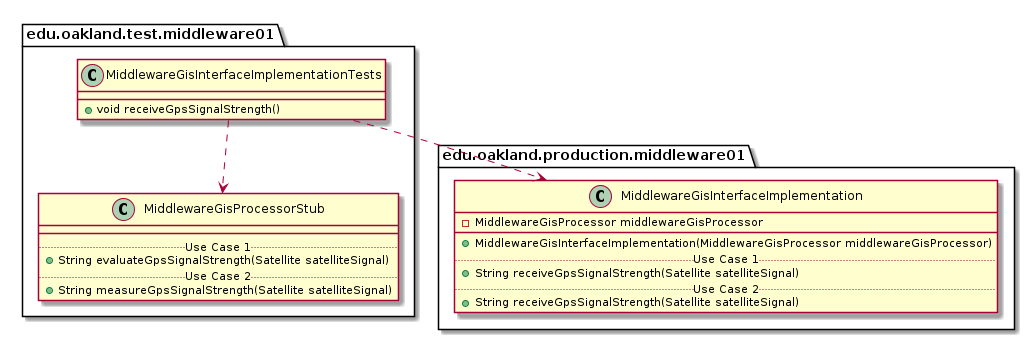

The diagram above was rendered by PlantUML. Its source (embedded in the PNG):
@startuml MiddlewareGisInterfaceImplementationTests_DirectDependencies


package edu.oakland.test.middleware01 {
  class MiddlewareGisInterfaceImplementationTests {
    + void receiveGpsSignalStrength()
  }
}



package edu.oakland.test.middleware01 {
    class MiddlewareGisProcessorStub {
        __
        .. Use Case 1 ..
        + String evaluateGpsSignalStrength(Satellite satelliteSignal)
        .. Use Case 2 ..
        + String measureGpsSignalStrength(Satellite satelliteSignal)
    }
}

MiddlewareGisInterfaceImplementationTests ..> MiddlewareGisProcessorStub


package edu.oakland.production.middleware01 {
    class MiddlewareGisInterfaceImplementation {
        - MiddlewareGisProcessor middlewareGisProcessor
        __
        + MiddlewareGisInterfaceImplementation(MiddlewareGisProcessor middlewareGisProcessor)
        .. Use Case 1 ..
        + String receiveGpsSignalStrength(Satellite satelliteSignal)
        .. Use Case 2 ..
        + String receiveGpsSignalStrength(Satellite satelliteSignal)
    }
}

MiddlewareGisInterfaceImplementationTests ..> MiddlewareGisInterfaceImplementation



@enduml